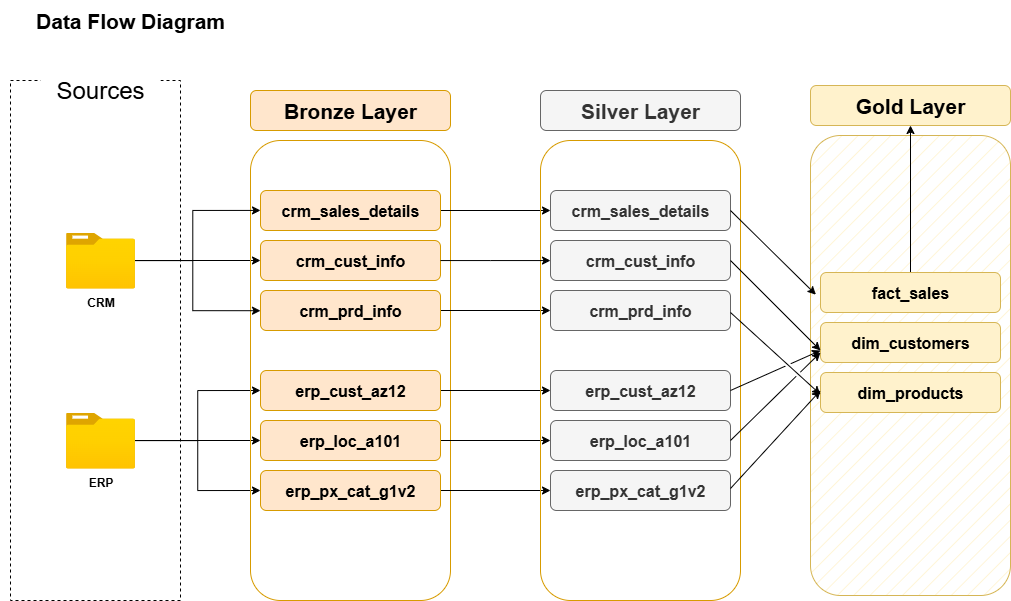

The diagram above was exported from draw.io. Its source (the exported page's mxGraphModel, read from the mxfile embedded in the PNG):
<mxGraphModel dx="1427" dy="773" grid="1" gridSize="10" guides="1" tooltips="1" connect="1" arrows="1" fold="1" page="1" pageScale="1" pageWidth="1200" pageHeight="1920" math="0" shadow="0">
  <root>
    <mxCell id="0" />
    <mxCell id="1" parent="0" />
    <mxCell id="b2I_ccdiK_J4ZMfJ6eEs-1" value="Data Flow Diagram" style="text;html=1;align=center;verticalAlign=middle;whiteSpace=wrap;rounded=0;fontSize=21;fontStyle=1" vertex="1" parent="1">
      <mxGeometry x="40" y="40" width="260" height="40" as="geometry" />
    </mxCell>
    <mxCell id="KG4E3lYP5ZmJS-HWfiXN-1" value="" style="rounded=0;whiteSpace=wrap;html=1;fillColor=none;dashed=1;" vertex="1" parent="1">
      <mxGeometry x="50" y="120" width="170" height="520" as="geometry" />
    </mxCell>
    <mxCell id="QYsc5-2Kc28u-UirezPd-2" value="Sources" style="rounded=0;whiteSpace=wrap;html=1;fontSize=24;strokeColor=none;" vertex="1" parent="1">
      <mxGeometry x="80" y="100" width="120" height="60" as="geometry" />
    </mxCell>
    <mxCell id="IJs02-KJ3NxQuUQAoW6T-22" style="edgeStyle=orthogonalEdgeStyle;rounded=0;orthogonalLoop=1;jettySize=auto;html=1;entryX=0;entryY=0.5;entryDx=0;entryDy=0;" edge="1" parent="1" source="IJs02-KJ3NxQuUQAoW6T-1" target="IJs02-KJ3NxQuUQAoW6T-15">
      <mxGeometry relative="1" as="geometry" />
    </mxCell>
    <mxCell id="IJs02-KJ3NxQuUQAoW6T-1" value="CRM" style="image;aspect=fixed;html=1;points=[];align=center;fontSize=12;image=img/lib/azure2/general/Folder_Blank.svg;fontStyle=1" vertex="1" parent="1">
      <mxGeometry x="105.5" y="272" width="69" height="56.00000000000001" as="geometry" />
    </mxCell>
    <mxCell id="IJs02-KJ3NxQuUQAoW6T-60" style="edgeStyle=orthogonalEdgeStyle;rounded=0;orthogonalLoop=1;jettySize=auto;html=1;entryX=0;entryY=0.5;entryDx=0;entryDy=0;" edge="1" parent="1" source="IJs02-KJ3NxQuUQAoW6T-2" target="IJs02-KJ3NxQuUQAoW6T-53">
      <mxGeometry relative="1" as="geometry" />
    </mxCell>
    <mxCell id="IJs02-KJ3NxQuUQAoW6T-61" style="edgeStyle=orthogonalEdgeStyle;rounded=0;orthogonalLoop=1;jettySize=auto;html=1;entryX=0;entryY=0.5;entryDx=0;entryDy=0;" edge="1" parent="1" source="IJs02-KJ3NxQuUQAoW6T-2" target="IJs02-KJ3NxQuUQAoW6T-52">
      <mxGeometry relative="1" as="geometry" />
    </mxCell>
    <mxCell id="IJs02-KJ3NxQuUQAoW6T-62" style="edgeStyle=orthogonalEdgeStyle;rounded=0;orthogonalLoop=1;jettySize=auto;html=1;entryX=0;entryY=0.5;entryDx=0;entryDy=0;" edge="1" parent="1" source="IJs02-KJ3NxQuUQAoW6T-2" target="IJs02-KJ3NxQuUQAoW6T-54">
      <mxGeometry relative="1" as="geometry" />
    </mxCell>
    <mxCell id="IJs02-KJ3NxQuUQAoW6T-2" value="ERP" style="image;aspect=fixed;html=1;points=[];align=center;fontSize=12;image=img/lib/azure2/general/Folder_Blank.svg;fontStyle=1" vertex="1" parent="1">
      <mxGeometry x="105.5" y="452" width="69" height="56.00000000000001" as="geometry" />
    </mxCell>
    <mxCell id="IJs02-KJ3NxQuUQAoW6T-4" value="" style="rounded=1;whiteSpace=wrap;html=1;fillStyle=hatch;fillColor=none;strokeColor=#d79b00;glass=0;" vertex="1" parent="1">
      <mxGeometry x="290" y="180" width="200" height="460" as="geometry" />
    </mxCell>
    <mxCell id="IJs02-KJ3NxQuUQAoW6T-8" value="Bronze Layer" style="rounded=1;whiteSpace=wrap;html=1;fillColor=#ffe6cc;strokeColor=#d79b00;fillStyle=auto;fontSize=21;fontStyle=1" vertex="1" parent="1">
      <mxGeometry x="290" y="130" width="200" height="40" as="geometry" />
    </mxCell>
    <mxCell id="sf38BiiPlwjKa3rejpBm-10" style="edgeStyle=orthogonalEdgeStyle;rounded=0;orthogonalLoop=1;jettySize=auto;html=1;entryX=0;entryY=0.5;entryDx=0;entryDy=0;" edge="1" parent="1" source="IJs02-KJ3NxQuUQAoW6T-9" target="sf38BiiPlwjKa3rejpBm-3">
      <mxGeometry relative="1" as="geometry" />
    </mxCell>
    <mxCell id="IJs02-KJ3NxQuUQAoW6T-9" value="crm_sales_details" style="rounded=1;whiteSpace=wrap;html=1;fillColor=#ffe6cc;strokeColor=#d79b00;fillStyle=auto;fontSize=16;fontStyle=1" vertex="1" parent="1">
      <mxGeometry x="300" y="230" width="180" height="40" as="geometry" />
    </mxCell>
    <mxCell id="IJs02-KJ3NxQuUQAoW6T-15" value="crm_cust_info" style="rounded=1;whiteSpace=wrap;html=1;fillColor=#ffe6cc;strokeColor=#d79b00;fillStyle=auto;fontSize=16;fontStyle=1" vertex="1" parent="1">
      <mxGeometry x="300" y="280" width="180" height="40" as="geometry" />
    </mxCell>
    <mxCell id="sf38BiiPlwjKa3rejpBm-12" style="edgeStyle=orthogonalEdgeStyle;rounded=0;orthogonalLoop=1;jettySize=auto;html=1;entryX=0;entryY=0.5;entryDx=0;entryDy=0;" edge="1" parent="1" source="IJs02-KJ3NxQuUQAoW6T-16" target="sf38BiiPlwjKa3rejpBm-5">
      <mxGeometry relative="1" as="geometry" />
    </mxCell>
    <mxCell id="IJs02-KJ3NxQuUQAoW6T-16" value="crm_prd_info" style="rounded=1;whiteSpace=wrap;html=1;fillColor=#ffe6cc;strokeColor=#d79b00;fillStyle=auto;fontSize=16;fontStyle=1" vertex="1" parent="1">
      <mxGeometry x="300" y="330" width="180" height="40" as="geometry" />
    </mxCell>
    <mxCell id="IJs02-KJ3NxQuUQAoW6T-36" style="edgeStyle=orthogonalEdgeStyle;rounded=0;orthogonalLoop=1;jettySize=auto;html=1;entryX=0.05;entryY=0.37;entryDx=0;entryDy=0;entryPerimeter=0;" edge="1" parent="1" source="IJs02-KJ3NxQuUQAoW6T-1" target="IJs02-KJ3NxQuUQAoW6T-4">
      <mxGeometry relative="1" as="geometry" />
    </mxCell>
    <mxCell id="IJs02-KJ3NxQuUQAoW6T-45" style="edgeStyle=orthogonalEdgeStyle;rounded=0;orthogonalLoop=1;jettySize=auto;html=1;entryX=0.05;entryY=0.152;entryDx=0;entryDy=0;entryPerimeter=0;" edge="1" parent="1" source="IJs02-KJ3NxQuUQAoW6T-1" target="IJs02-KJ3NxQuUQAoW6T-4">
      <mxGeometry relative="1" as="geometry" />
    </mxCell>
    <mxCell id="sf38BiiPlwjKa3rejpBm-13" style="edgeStyle=orthogonalEdgeStyle;rounded=0;orthogonalLoop=1;jettySize=auto;html=1;entryX=0;entryY=0.5;entryDx=0;entryDy=0;" edge="1" parent="1" source="IJs02-KJ3NxQuUQAoW6T-52" target="sf38BiiPlwjKa3rejpBm-6">
      <mxGeometry relative="1" as="geometry" />
    </mxCell>
    <mxCell id="IJs02-KJ3NxQuUQAoW6T-52" value="erp_cust_az12" style="rounded=1;whiteSpace=wrap;html=1;fillColor=#ffe6cc;strokeColor=#d79b00;fillStyle=auto;fontSize=16;fontStyle=1" vertex="1" parent="1">
      <mxGeometry x="300" y="410" width="180" height="40" as="geometry" />
    </mxCell>
    <mxCell id="sf38BiiPlwjKa3rejpBm-14" style="edgeStyle=orthogonalEdgeStyle;rounded=0;orthogonalLoop=1;jettySize=auto;html=1;entryX=0;entryY=0.5;entryDx=0;entryDy=0;" edge="1" parent="1" source="IJs02-KJ3NxQuUQAoW6T-53" target="sf38BiiPlwjKa3rejpBm-7">
      <mxGeometry relative="1" as="geometry" />
    </mxCell>
    <mxCell id="IJs02-KJ3NxQuUQAoW6T-53" value="erp_loc_a101" style="rounded=1;whiteSpace=wrap;html=1;fillColor=#ffe6cc;strokeColor=#d79b00;fillStyle=auto;fontSize=16;fontStyle=1" vertex="1" parent="1">
      <mxGeometry x="300" y="460" width="180" height="40" as="geometry" />
    </mxCell>
    <mxCell id="sf38BiiPlwjKa3rejpBm-15" style="edgeStyle=orthogonalEdgeStyle;rounded=0;orthogonalLoop=1;jettySize=auto;html=1;entryX=0;entryY=0.5;entryDx=0;entryDy=0;" edge="1" parent="1" source="IJs02-KJ3NxQuUQAoW6T-54" target="sf38BiiPlwjKa3rejpBm-8">
      <mxGeometry relative="1" as="geometry" />
    </mxCell>
    <mxCell id="IJs02-KJ3NxQuUQAoW6T-54" value="erp_px_cat_g1v2" style="rounded=1;whiteSpace=wrap;html=1;fillColor=#ffe6cc;strokeColor=#d79b00;fillStyle=auto;fontSize=16;fontStyle=1" vertex="1" parent="1">
      <mxGeometry x="300" y="510" width="180" height="40" as="geometry" />
    </mxCell>
    <mxCell id="sf38BiiPlwjKa3rejpBm-1" value="" style="rounded=1;whiteSpace=wrap;html=1;fillStyle=hatch;fillColor=none;strokeColor=#d79b00;glass=0;" vertex="1" parent="1">
      <mxGeometry x="580" y="180" width="200" height="460" as="geometry" />
    </mxCell>
    <mxCell id="sf38BiiPlwjKa3rejpBm-2" value="Silver Layer" style="rounded=1;whiteSpace=wrap;html=1;fillColor=#f5f5f5;strokeColor=#666666;fillStyle=auto;fontSize=21;fontStyle=1;fontColor=#333333;" vertex="1" parent="1">
      <mxGeometry x="580" y="130" width="200" height="40" as="geometry" />
    </mxCell>
    <mxCell id="sf38BiiPlwjKa3rejpBm-3" value="crm_sales_details" style="rounded=1;whiteSpace=wrap;html=1;fillColor=#f5f5f5;strokeColor=#666666;fillStyle=auto;fontSize=16;fontStyle=1;fontColor=#333333;" vertex="1" parent="1">
      <mxGeometry x="590" y="230" width="180" height="40" as="geometry" />
    </mxCell>
    <mxCell id="sf38BiiPlwjKa3rejpBm-4" value="crm_cust_info" style="rounded=1;whiteSpace=wrap;html=1;fillColor=#f5f5f5;strokeColor=#666666;fillStyle=auto;fontSize=16;fontStyle=1;fontColor=#333333;" vertex="1" parent="1">
      <mxGeometry x="590" y="280" width="180" height="40" as="geometry" />
    </mxCell>
    <mxCell id="sf38BiiPlwjKa3rejpBm-5" value="crm_prd_info" style="rounded=1;whiteSpace=wrap;html=1;fillColor=#f5f5f5;strokeColor=#666666;fillStyle=auto;fontSize=16;fontStyle=1;fontColor=#333333;" vertex="1" parent="1">
      <mxGeometry x="590" y="330" width="180" height="40" as="geometry" />
    </mxCell>
    <mxCell id="sf38BiiPlwjKa3rejpBm-6" value="erp_cust_az12" style="rounded=1;whiteSpace=wrap;html=1;fillColor=#f5f5f5;strokeColor=#666666;fillStyle=auto;fontSize=16;fontStyle=1;fontColor=#333333;" vertex="1" parent="1">
      <mxGeometry x="590" y="410" width="180" height="40" as="geometry" />
    </mxCell>
    <mxCell id="sf38BiiPlwjKa3rejpBm-7" value="erp_loc_a101" style="rounded=1;whiteSpace=wrap;html=1;fillColor=#f5f5f5;strokeColor=#666666;fillStyle=auto;fontSize=16;fontStyle=1;fontColor=#333333;" vertex="1" parent="1">
      <mxGeometry x="590" y="460" width="180" height="40" as="geometry" />
    </mxCell>
    <mxCell id="sf38BiiPlwjKa3rejpBm-8" value="erp_px_cat_g1v2" style="rounded=1;whiteSpace=wrap;html=1;fillColor=#f5f5f5;strokeColor=#666666;fillStyle=auto;fontSize=16;fontStyle=1;fontColor=#333333;" vertex="1" parent="1">
      <mxGeometry x="590" y="510" width="180" height="40" as="geometry" />
    </mxCell>
    <mxCell id="sf38BiiPlwjKa3rejpBm-11" style="edgeStyle=orthogonalEdgeStyle;rounded=0;orthogonalLoop=1;jettySize=auto;html=1;entryX=0.05;entryY=0.261;entryDx=0;entryDy=0;entryPerimeter=0;" edge="1" parent="1" source="IJs02-KJ3NxQuUQAoW6T-15" target="sf38BiiPlwjKa3rejpBm-1">
      <mxGeometry relative="1" as="geometry" />
    </mxCell>
    <mxCell id="sf38BiiPlwjKa3rejpBm-16" value="" style="rounded=1;whiteSpace=wrap;html=1;fillStyle=hatch;fillColor=#fff2cc;strokeColor=#d6b656;glass=0;" vertex="1" parent="1">
      <mxGeometry x="850" y="175" width="200" height="460" as="geometry" />
    </mxCell>
    <mxCell id="sf38BiiPlwjKa3rejpBm-17" value="Gold Layer" style="rounded=1;whiteSpace=wrap;html=1;fillColor=#fff2cc;strokeColor=#d6b656;fillStyle=auto;fontSize=21;fontStyle=1;" vertex="1" parent="1">
      <mxGeometry x="850" y="125" width="200" height="40" as="geometry" />
    </mxCell>
    <mxCell id="sf38BiiPlwjKa3rejpBm-25" value="" style="edgeStyle=orthogonalEdgeStyle;rounded=0;orthogonalLoop=1;jettySize=auto;html=1;" edge="1" parent="1" source="sf38BiiPlwjKa3rejpBm-18" target="sf38BiiPlwjKa3rejpBm-17">
      <mxGeometry relative="1" as="geometry" />
    </mxCell>
    <mxCell id="sf38BiiPlwjKa3rejpBm-18" value="fact_sales" style="rounded=1;whiteSpace=wrap;html=1;fillColor=#fff2cc;strokeColor=#d6b656;fillStyle=auto;fontSize=16;fontStyle=1;" vertex="1" parent="1">
      <mxGeometry x="860" y="312" width="180" height="40" as="geometry" />
    </mxCell>
    <mxCell id="sf38BiiPlwjKa3rejpBm-19" value="dim_customers" style="rounded=1;whiteSpace=wrap;html=1;fillColor=#fff2cc;strokeColor=#d6b656;fillStyle=auto;fontSize=16;fontStyle=1;" vertex="1" parent="1">
      <mxGeometry x="860" y="362" width="180" height="40" as="geometry" />
    </mxCell>
    <mxCell id="sf38BiiPlwjKa3rejpBm-20" value="dim_products" style="rounded=1;whiteSpace=wrap;html=1;fillColor=#fff2cc;strokeColor=#d6b656;fillStyle=auto;fontSize=16;fontStyle=1;" vertex="1" parent="1">
      <mxGeometry x="860" y="412" width="180" height="40" as="geometry" />
    </mxCell>
    <mxCell id="sf38BiiPlwjKa3rejpBm-26" value="" style="endArrow=classic;html=1;rounded=0;entryX=0.027;entryY=0.346;entryDx=0;entryDy=0;entryPerimeter=0;jumpStyle=gap;" edge="1" parent="1" target="sf38BiiPlwjKa3rejpBm-16">
      <mxGeometry width="50" height="50" relative="1" as="geometry">
        <mxPoint x="770" y="250" as="sourcePoint" />
        <mxPoint x="820" y="200" as="targetPoint" />
      </mxGeometry>
    </mxCell>
    <mxCell id="sf38BiiPlwjKa3rejpBm-27" value="" style="endArrow=classic;html=1;rounded=0;jumpStyle=gap;" edge="1" parent="1">
      <mxGeometry width="50" height="50" relative="1" as="geometry">
        <mxPoint x="770" y="300" as="sourcePoint" />
        <mxPoint x="860" y="390" as="targetPoint" />
      </mxGeometry>
    </mxCell>
    <mxCell id="sf38BiiPlwjKa3rejpBm-29" value="" style="endArrow=classic;html=1;rounded=0;entryX=0;entryY=0.5;entryDx=0;entryDy=0;jumpStyle=gap;" edge="1" parent="1">
      <mxGeometry width="50" height="50" relative="1" as="geometry">
        <mxPoint x="770" y="352" as="sourcePoint" />
        <mxPoint x="860" y="434" as="targetPoint" />
      </mxGeometry>
    </mxCell>
    <mxCell id="sf38BiiPlwjKa3rejpBm-30" value="" style="endArrow=classic;html=1;rounded=0;entryX=0;entryY=0.7;entryDx=0;entryDy=0;entryPerimeter=0;exitX=1;exitY=0.5;exitDx=0;exitDy=0;jumpStyle=gap;" edge="1" parent="1" source="sf38BiiPlwjKa3rejpBm-6" target="sf38BiiPlwjKa3rejpBm-19">
      <mxGeometry width="50" height="50" relative="1" as="geometry">
        <mxPoint x="810" y="450" as="sourcePoint" />
        <mxPoint x="900" y="532" as="targetPoint" />
      </mxGeometry>
    </mxCell>
    <mxCell id="sf38BiiPlwjKa3rejpBm-31" value="" style="endArrow=classic;html=1;rounded=0;entryX=0;entryY=0.75;entryDx=0;entryDy=0;exitX=1;exitY=0.5;exitDx=0;exitDy=0;jumpStyle=gap;" edge="1" parent="1" source="sf38BiiPlwjKa3rejpBm-7" target="sf38BiiPlwjKa3rejpBm-19">
      <mxGeometry width="50" height="50" relative="1" as="geometry">
        <mxPoint x="820" y="520" as="sourcePoint" />
        <mxPoint x="910" y="480" as="targetPoint" />
      </mxGeometry>
    </mxCell>
    <mxCell id="sf38BiiPlwjKa3rejpBm-32" value="" style="endArrow=classic;html=1;rounded=0;exitX=1;exitY=0.5;exitDx=0;exitDy=0;jumpStyle=gap;" edge="1" parent="1">
      <mxGeometry width="50" height="50" relative="1" as="geometry">
        <mxPoint x="770" y="528" as="sourcePoint" />
        <mxPoint x="860" y="430" as="targetPoint" />
      </mxGeometry>
    </mxCell>
  </root>
</mxGraphModel>